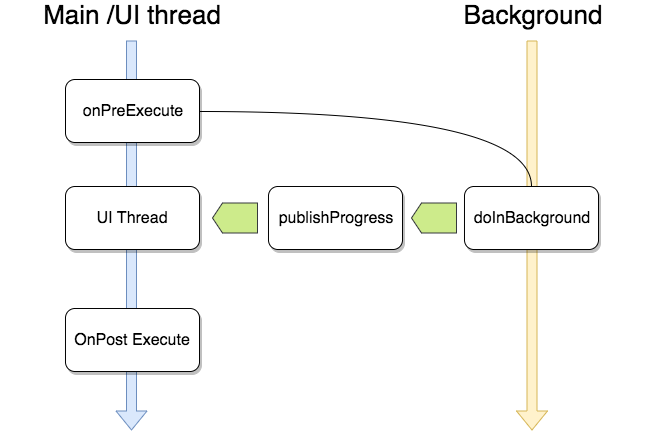

The diagram above was exported from draw.io. Its source (the exported page's mxGraphModel, read from the mxfile embedded in the PNG):
<mxGraphModel dx="950" dy="651" grid="0" gridSize="10" guides="1" tooltips="1" connect="1" arrows="1" fold="1" page="1" pageScale="1" pageWidth="827" pageHeight="1169" background="#ffffff" math="0" shadow="0">
  <root>
    <mxCell id="0" />
    <mxCell id="1" parent="0" />
    <mxCell id="2" value="" style="shape=flexArrow;endArrow=classic;html=1;fillColor=#dae8fc;strokeColor=#6c8ebf;fontSize=14;" parent="1" edge="1">
      <mxGeometry width="50" height="50" relative="1" as="geometry">
        <mxPoint x="180" y="120" as="sourcePoint" />
        <mxPoint x="180" y="510" as="targetPoint" />
      </mxGeometry>
    </mxCell>
    <mxCell id="3" value="Main /UI thread" style="text;html=1;strokeColor=none;fillColor=none;align=center;verticalAlign=middle;whiteSpace=wrap;rounded=0;shadow=1;fontSize=26;" parent="1" vertex="1">
      <mxGeometry x="49" y="84" width="264" height="20" as="geometry" />
    </mxCell>
    <mxCell id="4" value="onPreExecute" style="rounded=1;whiteSpace=wrap;html=1;shadow=1;fillColor=#FFFFFF;fontSize=16;" parent="1" vertex="1">
      <mxGeometry x="114" y="159" width="134" height="63" as="geometry" />
    </mxCell>
    <mxCell id="6" value="UI Thread" style="rounded=1;whiteSpace=wrap;html=1;shadow=1;fillColor=#FFFFFF;fontSize=16;" parent="1" vertex="1">
      <mxGeometry x="114" y="266" width="134" height="63" as="geometry" />
    </mxCell>
    <mxCell id="7" value="" style="shape=flexArrow;endArrow=classic;html=1;fillColor=#fff2cc;strokeColor=#d6b656;fontSize=14;" parent="1" edge="1">
      <mxGeometry width="50" height="50" relative="1" as="geometry">
        <mxPoint x="580.5" y="120" as="sourcePoint" />
        <mxPoint x="580.5" y="510" as="targetPoint" />
      </mxGeometry>
    </mxCell>
    <mxCell id="8" value="Background" style="text;html=1;strokeColor=none;fillColor=none;align=center;verticalAlign=middle;whiteSpace=wrap;rounded=0;shadow=1;fontSize=26;" parent="1" vertex="1">
      <mxGeometry x="449" y="84" width="264" height="20" as="geometry" />
    </mxCell>
    <mxCell id="14" value="" style="endArrow=none;html=1;strokeColor=#000000;gradientColor=#7EA6E0;fontSize=16;exitX=1;exitY=0.5;entryX=0.5;entryY=0;edgeStyle=orthogonalEdgeStyle;curved=1;" parent="1" source="4" edge="1" target="15">
      <mxGeometry width="50" height="50" relative="1" as="geometry">
        <mxPoint x="195" y="480" as="sourcePoint" />
        <mxPoint x="576" y="189.52380952380952" as="targetPoint" />
      </mxGeometry>
    </mxCell>
    <mxCell id="15" value="doInBackground" style="rounded=1;whiteSpace=wrap;html=1;shadow=1;fillColor=#FFFFFF;fontSize=16;" parent="1" vertex="1">
      <mxGeometry x="513" y="266" width="134" height="63" as="geometry" />
    </mxCell>
    <mxCell id="17" value="OnPost Execute" style="rounded=1;whiteSpace=wrap;html=1;shadow=1;fillColor=#FFFFFF;fontSize=16;" vertex="1" parent="1">
      <mxGeometry x="114" y="388" width="134" height="63" as="geometry" />
    </mxCell>
    <mxCell id="18" value="publishProgress" style="rounded=1;whiteSpace=wrap;html=1;shadow=1;fillColor=#FFFFFF;fontSize=16;" vertex="1" parent="1">
      <mxGeometry x="317" y="266" width="134" height="63" as="geometry" />
    </mxCell>
    <mxCell id="19" value="" style="html=1;shadow=0;dashed=0;align=center;verticalAlign=middle;shape=mxgraph.arrows2.arrow;dy=0;dx=10;notch=0;fillColor=#cdeb8b;fontSize=16;direction=west;strokeColor=#36393d;" vertex="1" parent="1">
      <mxGeometry x="460" y="282.5" width="45" height="30" as="geometry" />
    </mxCell>
    <mxCell id="22" value="" style="html=1;shadow=0;dashed=0;align=center;verticalAlign=middle;shape=mxgraph.arrows2.arrow;dy=0;dx=10;notch=0;fillColor=#cdeb8b;fontSize=16;direction=west;strokeColor=#36393d;" vertex="1" parent="1">
      <mxGeometry x="261" y="282.5" width="45" height="30" as="geometry" />
    </mxCell>
  </root>
</mxGraphModel>